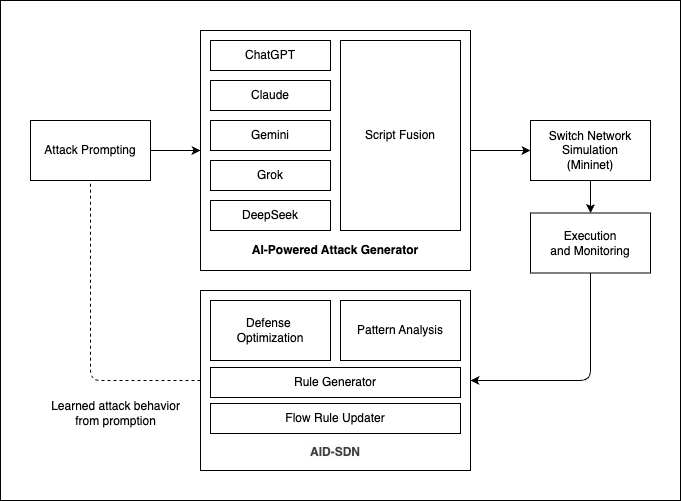

The diagram above was exported from draw.io. Its source (the exported page's mxGraphModel, read from the mxfile embedded in the PNG):
<mxGraphModel dx="523" dy="809" grid="1" gridSize="10" guides="1" tooltips="1" connect="1" arrows="1" fold="1" page="1" pageScale="1" pageWidth="827" pageHeight="1169" math="0" shadow="0">
  <root>
    <mxCell id="0" />
    <mxCell id="1" parent="0" />
    <mxCell id="43" value="" style="rounded=0;whiteSpace=wrap;html=1;" vertex="1" parent="1">
      <mxGeometry x="30" y="130" width="680" height="500" as="geometry" />
    </mxCell>
    <mxCell id="35" style="edgeStyle=orthogonalEdgeStyle;html=1;entryX=0.5;entryY=1;entryDx=0;entryDy=0;dashed=1;endArrow=none;endFill=0;" edge="1" parent="1" source="30" target="2">
      <mxGeometry relative="1" as="geometry">
        <mxPoint x="140" y="530" as="targetPoint" />
      </mxGeometry>
    </mxCell>
    <mxCell id="30" value="" style="rounded=0;whiteSpace=wrap;html=1;" vertex="1" parent="1">
      <mxGeometry x="230" y="420" width="270" height="180" as="geometry" />
    </mxCell>
    <mxCell id="33" style="edgeStyle=none;html=1;entryX=0;entryY=0.5;entryDx=0;entryDy=0;" edge="1" parent="1" source="2" target="3">
      <mxGeometry relative="1" as="geometry" />
    </mxCell>
    <mxCell id="2" value="Attack Prompting" style="rounded=0;whiteSpace=wrap;html=1;" vertex="1" parent="1">
      <mxGeometry x="60" y="250" width="120" height="60" as="geometry" />
    </mxCell>
    <mxCell id="34" style="edgeStyle=none;html=1;entryX=0;entryY=0.5;entryDx=0;entryDy=0;" edge="1" parent="1" source="3" target="24">
      <mxGeometry relative="1" as="geometry" />
    </mxCell>
    <mxCell id="3" value="" style="rounded=0;whiteSpace=wrap;html=1;" vertex="1" parent="1">
      <mxGeometry x="230" y="160" width="270" height="240" as="geometry" />
    </mxCell>
    <mxCell id="32" style="edgeStyle=orthogonalEdgeStyle;html=1;entryX=1;entryY=0.5;entryDx=0;entryDy=0;exitX=0.5;exitY=1;exitDx=0;exitDy=0;" edge="1" parent="1" source="4" target="30">
      <mxGeometry relative="1" as="geometry" />
    </mxCell>
    <mxCell id="4" value="&lt;span style=&quot;color: rgb(0, 0, 0);&quot;&gt;Execution and&amp;nbsp;Monitoring&lt;/span&gt;" style="rounded=0;whiteSpace=wrap;html=1;" vertex="1" parent="1">
      <mxGeometry x="560" y="342.5" width="120" height="60" as="geometry" />
    </mxCell>
    <mxCell id="9" value="Script Fusion" style="rounded=0;whiteSpace=wrap;html=1;" vertex="1" parent="1">
      <mxGeometry x="370" y="170" width="120" height="190" as="geometry" />
    </mxCell>
    <mxCell id="18" value="ChatGPT" style="rounded=0;whiteSpace=wrap;html=1;" vertex="1" parent="1">
      <mxGeometry x="240" y="170" width="120" height="30" as="geometry" />
    </mxCell>
    <mxCell id="20" value="Claude" style="rounded=0;whiteSpace=wrap;html=1;" vertex="1" parent="1">
      <mxGeometry x="240" y="210" width="120" height="30" as="geometry" />
    </mxCell>
    <mxCell id="21" value="Gemini" style="rounded=0;whiteSpace=wrap;html=1;" vertex="1" parent="1">
      <mxGeometry x="240" y="250" width="120" height="30" as="geometry" />
    </mxCell>
    <mxCell id="22" value="DeepSeek" style="rounded=0;whiteSpace=wrap;html=1;" vertex="1" parent="1">
      <mxGeometry x="240" y="330" width="120" height="30" as="geometry" />
    </mxCell>
    <mxCell id="23" value="Grok" style="rounded=0;whiteSpace=wrap;html=1;" vertex="1" parent="1">
      <mxGeometry x="240" y="290" width="120" height="30" as="geometry" />
    </mxCell>
    <mxCell id="39" style="edgeStyle=none;html=1;entryX=0.5;entryY=0;entryDx=0;entryDy=0;" edge="1" parent="1" source="24" target="4">
      <mxGeometry relative="1" as="geometry" />
    </mxCell>
    <mxCell id="24" value="&lt;font style=&quot;color: rgb(0, 0, 0);&quot;&gt;Switch Network&lt;/font&gt;&lt;div&gt;&lt;font style=&quot;color: rgb(0, 0, 0);&quot;&gt;Simulation&lt;/font&gt;&lt;/div&gt;&lt;div&gt;&lt;font style=&quot;color: rgb(0, 0, 0);&quot;&gt;(Mininet)&lt;/font&gt;&lt;/div&gt;" style="rounded=0;whiteSpace=wrap;html=1;" vertex="1" parent="1">
      <mxGeometry x="560" y="250" width="120" height="60" as="geometry" />
    </mxCell>
    <mxCell id="26" value="Pattern Analysis" style="rounded=0;whiteSpace=wrap;html=1;" vertex="1" parent="1">
      <mxGeometry x="370" y="430" width="120" height="60" as="geometry" />
    </mxCell>
    <mxCell id="27" value="Defense&amp;nbsp;&lt;div&gt;Optimization&lt;/div&gt;" style="rounded=0;whiteSpace=wrap;html=1;" vertex="1" parent="1">
      <mxGeometry x="240" y="430" width="120" height="60" as="geometry" />
    </mxCell>
    <mxCell id="31" value="&lt;span style=&quot;color: rgb(63, 63, 63); font-family: Helvetica; font-size: 12px; font-style: normal; font-variant-ligatures: normal; font-variant-caps: normal; letter-spacing: normal; orphans: 2; text-indent: 0px; text-transform: none; widows: 2; word-spacing: 0px; -webkit-text-stroke-width: 0px; white-space: normal; background-color: rgb(251, 251, 251); text-decoration-thickness: initial; text-decoration-style: initial; text-decoration-color: initial; float: none; display: inline !important;&quot;&gt;&lt;b&gt;AID-SDN&lt;/b&gt;&lt;/span&gt;" style="text;whiteSpace=wrap;html=1;align=center;" vertex="1" parent="1">
      <mxGeometry x="230" y="567.5" width="270" height="40" as="geometry" />
    </mxCell>
    <mxCell id="36" value="Learned attack behavior&lt;div&gt;from promption&lt;/div&gt;" style="text;html=1;align=center;verticalAlign=middle;resizable=0;points=[];autosize=1;strokeColor=none;fillColor=none;" vertex="1" parent="1">
      <mxGeometry x="70" y="523" width="150" height="40" as="geometry" />
    </mxCell>
    <mxCell id="37" value="Rule Generator" style="rounded=0;whiteSpace=wrap;html=1;" vertex="1" parent="1">
      <mxGeometry x="240" y="497" width="250" height="30" as="geometry" />
    </mxCell>
    <mxCell id="38" value="Flow Rule Updater" style="rounded=0;whiteSpace=wrap;html=1;" vertex="1" parent="1">
      <mxGeometry x="240" y="533" width="250" height="30" as="geometry" />
    </mxCell>
    <mxCell id="40" value="&lt;b&gt;AI-Powered Attack Generator&lt;/b&gt;" style="text;whiteSpace=wrap;html=1;align=center;" vertex="1" parent="1">
      <mxGeometry x="230" y="365.5" width="270" height="40" as="geometry" />
    </mxCell>
  </root>
</mxGraphModel>